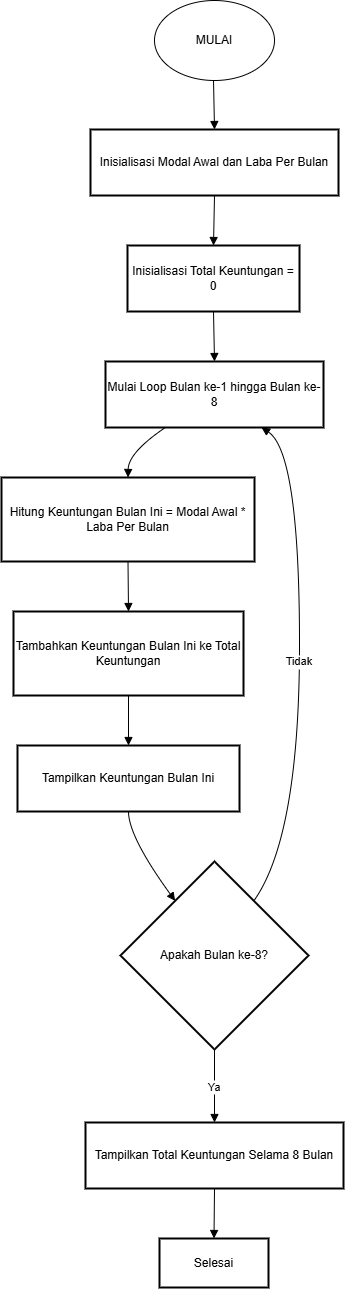

The diagram above was exported from draw.io. Its source (the exported page's mxGraphModel, read from the mxfile embedded in the PNG):
<mxGraphModel dx="2954" dy="1274" grid="1" gridSize="10" guides="1" tooltips="1" connect="1" arrows="1" fold="1" page="1" pageScale="1" pageWidth="850" pageHeight="1100" math="0" shadow="0">
  <root>
    <mxCell id="0" />
    <mxCell id="1" parent="0" />
    <mxCell id="e-ievUPqJF_Veb7u5ObO-2" value="Inisialisasi Modal Awal dan Laba Per Bulan" style="whiteSpace=wrap;strokeWidth=2;" vertex="1" parent="1">
      <mxGeometry x="109" y="159" width="248" height="66" as="geometry" />
    </mxCell>
    <mxCell id="e-ievUPqJF_Veb7u5ObO-3" value="Inisialisasi Total Keuntungan = 0" style="whiteSpace=wrap;strokeWidth=2;" vertex="1" parent="1">
      <mxGeometry x="146" y="275" width="172" height="66" as="geometry" />
    </mxCell>
    <mxCell id="e-ievUPqJF_Veb7u5ObO-4" value="Mulai Loop Bulan ke-1 hingga Bulan ke-8" style="whiteSpace=wrap;strokeWidth=2;" vertex="1" parent="1">
      <mxGeometry x="124" y="391" width="218" height="66" as="geometry" />
    </mxCell>
    <mxCell id="e-ievUPqJF_Veb7u5ObO-5" value="Hitung Keuntungan Bulan Ini = Modal Awal * Laba Per Bulan" style="whiteSpace=wrap;strokeWidth=2;" vertex="1" parent="1">
      <mxGeometry x="20" y="507" width="253" height="84" as="geometry" />
    </mxCell>
    <mxCell id="e-ievUPqJF_Veb7u5ObO-6" value="Tambahkan Keuntungan Bulan Ini ke Total Keuntungan" style="whiteSpace=wrap;strokeWidth=2;" vertex="1" parent="1">
      <mxGeometry x="32" y="641" width="230" height="84" as="geometry" />
    </mxCell>
    <mxCell id="e-ievUPqJF_Veb7u5ObO-7" value="Tampilkan Keuntungan Bulan Ini" style="whiteSpace=wrap;strokeWidth=2;" vertex="1" parent="1">
      <mxGeometry x="36" y="775" width="222" height="66" as="geometry" />
    </mxCell>
    <mxCell id="e-ievUPqJF_Veb7u5ObO-8" value="Apakah Bulan ke-8?" style="rhombus;strokeWidth=2;whiteSpace=wrap;" vertex="1" parent="1">
      <mxGeometry x="139" y="891" width="188" height="188" as="geometry" />
    </mxCell>
    <mxCell id="e-ievUPqJF_Veb7u5ObO-9" value="Tampilkan Total Keuntungan Selama 8 Bulan" style="whiteSpace=wrap;strokeWidth=2;" vertex="1" parent="1">
      <mxGeometry x="104" y="1152" width="258" height="66" as="geometry" />
    </mxCell>
    <mxCell id="e-ievUPqJF_Veb7u5ObO-10" value="Selesai" style="whiteSpace=wrap;strokeWidth=2;" vertex="1" parent="1">
      <mxGeometry x="178" y="1268" width="109" height="49" as="geometry" />
    </mxCell>
    <mxCell id="e-ievUPqJF_Veb7u5ObO-11" value="" style="curved=1;startArrow=none;endArrow=block;exitX=0.5;exitY=0.99;entryX=0.5;entryY=-0.01;rounded=0;" edge="1" parent="1" target="e-ievUPqJF_Veb7u5ObO-2">
      <mxGeometry relative="1" as="geometry">
        <Array as="points" />
        <mxPoint x="232" y="108.99999999999989" as="sourcePoint" />
      </mxGeometry>
    </mxCell>
    <mxCell id="e-ievUPqJF_Veb7u5ObO-12" value="" style="curved=1;startArrow=none;endArrow=block;exitX=0.5;exitY=1;entryX=0.5;entryY=0;rounded=0;" edge="1" parent="1" source="e-ievUPqJF_Veb7u5ObO-2" target="e-ievUPqJF_Veb7u5ObO-3">
      <mxGeometry relative="1" as="geometry">
        <Array as="points" />
      </mxGeometry>
    </mxCell>
    <mxCell id="e-ievUPqJF_Veb7u5ObO-13" value="" style="curved=1;startArrow=none;endArrow=block;exitX=0.5;exitY=1;entryX=0.5;entryY=0;rounded=0;" edge="1" parent="1" source="e-ievUPqJF_Veb7u5ObO-3" target="e-ievUPqJF_Veb7u5ObO-4">
      <mxGeometry relative="1" as="geometry">
        <Array as="points" />
      </mxGeometry>
    </mxCell>
    <mxCell id="e-ievUPqJF_Veb7u5ObO-14" value="" style="curved=1;startArrow=none;endArrow=block;exitX=0.27;exitY=1.01;entryX=0.5;entryY=0.01;rounded=0;" edge="1" parent="1" source="e-ievUPqJF_Veb7u5ObO-4" target="e-ievUPqJF_Veb7u5ObO-5">
      <mxGeometry relative="1" as="geometry">
        <Array as="points">
          <mxPoint x="147" y="482" />
        </Array>
      </mxGeometry>
    </mxCell>
    <mxCell id="e-ievUPqJF_Veb7u5ObO-15" value="" style="curved=1;startArrow=none;endArrow=block;exitX=0.5;exitY=1;entryX=0.5;entryY=0;rounded=0;" edge="1" parent="1" source="e-ievUPqJF_Veb7u5ObO-5" target="e-ievUPqJF_Veb7u5ObO-6">
      <mxGeometry relative="1" as="geometry">
        <Array as="points" />
      </mxGeometry>
    </mxCell>
    <mxCell id="e-ievUPqJF_Veb7u5ObO-16" value="" style="curved=1;startArrow=none;endArrow=block;exitX=0.5;exitY=1;entryX=0.5;entryY=0;rounded=0;" edge="1" parent="1" source="e-ievUPqJF_Veb7u5ObO-6" target="e-ievUPqJF_Veb7u5ObO-7">
      <mxGeometry relative="1" as="geometry">
        <Array as="points" />
      </mxGeometry>
    </mxCell>
    <mxCell id="e-ievUPqJF_Veb7u5ObO-17" value="" style="curved=1;startArrow=none;endArrow=block;exitX=0.5;exitY=1.01;entryX=0.14;entryY=0;rounded=0;" edge="1" parent="1" source="e-ievUPqJF_Veb7u5ObO-7" target="e-ievUPqJF_Veb7u5ObO-8">
      <mxGeometry relative="1" as="geometry">
        <Array as="points">
          <mxPoint x="147" y="866" />
        </Array>
      </mxGeometry>
    </mxCell>
    <mxCell id="e-ievUPqJF_Veb7u5ObO-18" value="Ya" style="curved=1;startArrow=none;endArrow=block;exitX=0.5;exitY=1;entryX=0.5;entryY=0;rounded=0;" edge="1" parent="1" source="e-ievUPqJF_Veb7u5ObO-8" target="e-ievUPqJF_Veb7u5ObO-9">
      <mxGeometry relative="1" as="geometry">
        <Array as="points" />
      </mxGeometry>
    </mxCell>
    <mxCell id="e-ievUPqJF_Veb7u5ObO-19" value="Tidak" style="curved=1;startArrow=none;endArrow=block;exitX=0.86;exitY=0;entryX=0.72;entryY=1.01;rounded=0;" edge="1" parent="1" source="e-ievUPqJF_Veb7u5ObO-8" target="e-ievUPqJF_Veb7u5ObO-4">
      <mxGeometry relative="1" as="geometry">
        <Array as="points">
          <mxPoint x="318" y="866" />
          <mxPoint x="318" y="482" />
        </Array>
      </mxGeometry>
    </mxCell>
    <mxCell id="e-ievUPqJF_Veb7u5ObO-20" value="" style="curved=1;startArrow=none;endArrow=block;exitX=0.5;exitY=1;entryX=0.5;entryY=0;rounded=0;" edge="1" parent="1" source="e-ievUPqJF_Veb7u5ObO-9" target="e-ievUPqJF_Veb7u5ObO-10">
      <mxGeometry relative="1" as="geometry">
        <Array as="points" />
      </mxGeometry>
    </mxCell>
    <mxCell id="e-ievUPqJF_Veb7u5ObO-21" value="MULAI" style="ellipse;whiteSpace=wrap;html=1;" vertex="1" parent="1">
      <mxGeometry x="173" y="30" width="120" height="80" as="geometry" />
    </mxCell>
  </root>
</mxGraphModel>